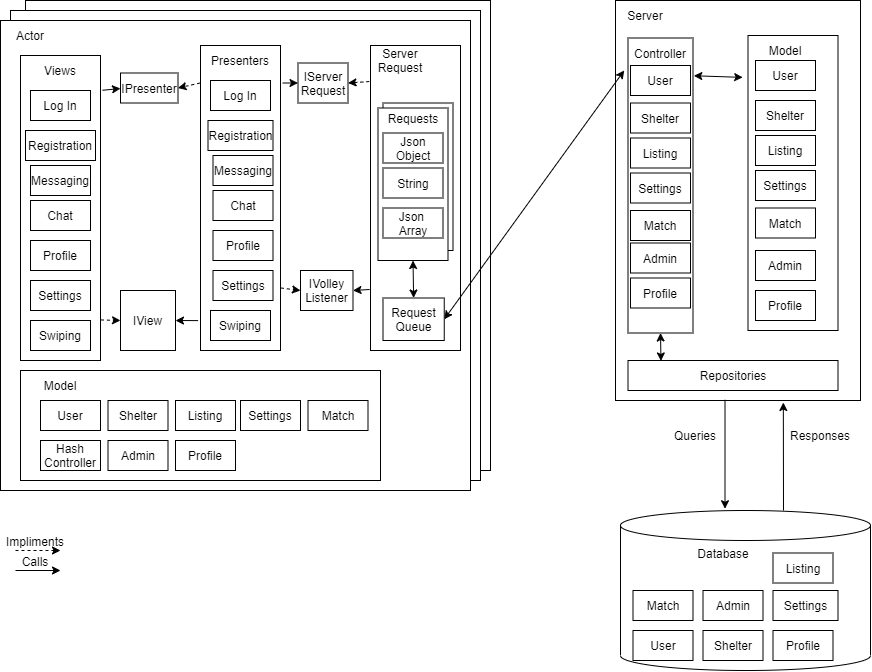

The diagram above was exported from draw.io. Its source (the exported page's mxGraphModel, read from the mxfile embedded in the PNG):
<mxGraphModel dx="1483" dy="827" grid="1" gridSize="10" guides="1" tooltips="1" connect="1" arrows="1" fold="1" page="1" pageScale="1" pageWidth="850" pageHeight="1100" math="0" shadow="0">
  <root>
    <mxCell id="0" />
    <mxCell id="1" parent="0" />
    <mxCell id="A5LmULSd8IiZHycJdpRM-1" value="" style="rounded=0;whiteSpace=wrap;html=1;" vertex="1" parent="1">
      <mxGeometry x="25" y="30" width="465" height="470" as="geometry" />
    </mxCell>
    <mxCell id="A5LmULSd8IiZHycJdpRM-3" value="" style="rounded=0;whiteSpace=wrap;html=1;" vertex="1" parent="1">
      <mxGeometry x="10" y="40" width="470" height="470" as="geometry" />
    </mxCell>
    <mxCell id="A5LmULSd8IiZHycJdpRM-4" value="" style="rounded=0;whiteSpace=wrap;html=1;" vertex="1" parent="1">
      <mxGeometry y="50" width="470" height="470" as="geometry" />
    </mxCell>
    <mxCell id="A5LmULSd8IiZHycJdpRM-6" value="Actor" style="text;html=1;strokeColor=none;fillColor=none;align=center;verticalAlign=middle;whiteSpace=wrap;rounded=0;" vertex="1" parent="1">
      <mxGeometry y="50" width="60" height="30" as="geometry" />
    </mxCell>
    <mxCell id="A5LmULSd8IiZHycJdpRM-8" value="" style="rounded=0;whiteSpace=wrap;html=1;" vertex="1" parent="1">
      <mxGeometry x="20" y="85" width="80" height="305" as="geometry" />
    </mxCell>
    <mxCell id="A5LmULSd8IiZHycJdpRM-9" value="Views" style="text;html=1;strokeColor=none;fillColor=none;align=center;verticalAlign=middle;whiteSpace=wrap;rounded=0;" vertex="1" parent="1">
      <mxGeometry x="30" y="85" width="60" height="30" as="geometry" />
    </mxCell>
    <mxCell id="A5LmULSd8IiZHycJdpRM-10" value="Log In" style="rounded=0;whiteSpace=wrap;html=1;" vertex="1" parent="1">
      <mxGeometry x="30" y="120" width="60" height="30" as="geometry" />
    </mxCell>
    <mxCell id="A5LmULSd8IiZHycJdpRM-12" value="Registration" style="rounded=0;whiteSpace=wrap;html=1;" vertex="1" parent="1">
      <mxGeometry x="25" y="160" width="70" height="30" as="geometry" />
    </mxCell>
    <mxCell id="A5LmULSd8IiZHycJdpRM-13" value="Messaging" style="rounded=0;whiteSpace=wrap;html=1;" vertex="1" parent="1">
      <mxGeometry x="30" y="195" width="60" height="30" as="geometry" />
    </mxCell>
    <mxCell id="A5LmULSd8IiZHycJdpRM-14" value="Chat" style="rounded=0;whiteSpace=wrap;html=1;" vertex="1" parent="1">
      <mxGeometry x="30" y="230" width="60" height="30" as="geometry" />
    </mxCell>
    <mxCell id="A5LmULSd8IiZHycJdpRM-15" value="Profile" style="rounded=0;whiteSpace=wrap;html=1;" vertex="1" parent="1">
      <mxGeometry x="30" y="270" width="60" height="30" as="geometry" />
    </mxCell>
    <mxCell id="A5LmULSd8IiZHycJdpRM-16" value="Settings" style="rounded=0;whiteSpace=wrap;html=1;" vertex="1" parent="1">
      <mxGeometry x="30" y="310" width="60" height="30" as="geometry" />
    </mxCell>
    <mxCell id="A5LmULSd8IiZHycJdpRM-17" value="Swiping" style="rounded=0;whiteSpace=wrap;html=1;" vertex="1" parent="1">
      <mxGeometry x="30" y="350" width="60" height="30" as="geometry" />
    </mxCell>
    <mxCell id="A5LmULSd8IiZHycJdpRM-18" value="" style="rounded=0;whiteSpace=wrap;html=1;" vertex="1" parent="1">
      <mxGeometry x="20" y="400" width="360" height="110" as="geometry" />
    </mxCell>
    <mxCell id="A5LmULSd8IiZHycJdpRM-19" value="Model" style="text;html=1;strokeColor=none;fillColor=none;align=center;verticalAlign=middle;whiteSpace=wrap;rounded=0;" vertex="1" parent="1">
      <mxGeometry x="30" y="400" width="60" height="30" as="geometry" />
    </mxCell>
    <mxCell id="A5LmULSd8IiZHycJdpRM-21" value="User" style="rounded=0;whiteSpace=wrap;html=1;" vertex="1" parent="1">
      <mxGeometry x="40" y="430" width="60" height="30" as="geometry" />
    </mxCell>
    <mxCell id="A5LmULSd8IiZHycJdpRM-22" value="Shelter" style="rounded=0;whiteSpace=wrap;html=1;" vertex="1" parent="1">
      <mxGeometry x="107.5" y="430" width="60" height="30" as="geometry" />
    </mxCell>
    <mxCell id="A5LmULSd8IiZHycJdpRM-23" value="Listing" style="rounded=0;whiteSpace=wrap;html=1;" vertex="1" parent="1">
      <mxGeometry x="175" y="430" width="60" height="30" as="geometry" />
    </mxCell>
    <mxCell id="A5LmULSd8IiZHycJdpRM-24" value="Settings" style="rounded=0;whiteSpace=wrap;html=1;" vertex="1" parent="1">
      <mxGeometry x="240" y="430" width="60" height="30" as="geometry" />
    </mxCell>
    <mxCell id="A5LmULSd8IiZHycJdpRM-25" value="Match" style="rounded=0;whiteSpace=wrap;html=1;" vertex="1" parent="1">
      <mxGeometry x="307.5" y="430" width="60" height="30" as="geometry" />
    </mxCell>
    <mxCell id="A5LmULSd8IiZHycJdpRM-26" value="Hash&lt;br&gt;Controller" style="rounded=0;whiteSpace=wrap;html=1;" vertex="1" parent="1">
      <mxGeometry x="40" y="470" width="60" height="30" as="geometry" />
    </mxCell>
    <mxCell id="A5LmULSd8IiZHycJdpRM-27" value="" style="rounded=0;whiteSpace=wrap;html=1;" vertex="1" parent="1">
      <mxGeometry x="200" y="75" width="80" height="305" as="geometry" />
    </mxCell>
    <mxCell id="A5LmULSd8IiZHycJdpRM-28" value="" style="rounded=0;whiteSpace=wrap;html=1;" vertex="1" parent="1">
      <mxGeometry x="370" y="75" width="90" height="305" as="geometry" />
    </mxCell>
    <mxCell id="A5LmULSd8IiZHycJdpRM-30" value="Server Request" style="text;html=1;strokeColor=none;fillColor=none;align=center;verticalAlign=middle;whiteSpace=wrap;rounded=0;" vertex="1" parent="1">
      <mxGeometry x="370" y="75" width="60" height="30" as="geometry" />
    </mxCell>
    <mxCell id="A5LmULSd8IiZHycJdpRM-33" value="Presenters" style="text;html=1;strokeColor=none;fillColor=none;align=center;verticalAlign=middle;whiteSpace=wrap;rounded=0;" vertex="1" parent="1">
      <mxGeometry x="210" y="75" width="60" height="30" as="geometry" />
    </mxCell>
    <mxCell id="A5LmULSd8IiZHycJdpRM-34" value="" style="rounded=0;whiteSpace=wrap;html=1;" vertex="1" parent="1">
      <mxGeometry x="382.5" y="132.5" width="70" height="147.5" as="geometry" />
    </mxCell>
    <mxCell id="A5LmULSd8IiZHycJdpRM-35" value="" style="rounded=0;whiteSpace=wrap;html=1;" vertex="1" parent="1">
      <mxGeometry x="377.5" y="137.5" width="70" height="152.5" as="geometry" />
    </mxCell>
    <mxCell id="A5LmULSd8IiZHycJdpRM-36" value="Requests" style="text;html=1;strokeColor=none;fillColor=none;align=center;verticalAlign=middle;whiteSpace=wrap;rounded=0;" vertex="1" parent="1">
      <mxGeometry x="382.5" y="132.5" width="60" height="30" as="geometry" />
    </mxCell>
    <mxCell id="A5LmULSd8IiZHycJdpRM-37" value="Json Object" style="rounded=0;whiteSpace=wrap;html=1;" vertex="1" parent="1">
      <mxGeometry x="382.5" y="162.5" width="60" height="30" as="geometry" />
    </mxCell>
    <mxCell id="A5LmULSd8IiZHycJdpRM-38" value="String" style="rounded=0;whiteSpace=wrap;html=1;" vertex="1" parent="1">
      <mxGeometry x="382.5" y="197.5" width="60" height="30" as="geometry" />
    </mxCell>
    <mxCell id="A5LmULSd8IiZHycJdpRM-39" value="Json &lt;br&gt;Array" style="rounded=0;whiteSpace=wrap;html=1;" vertex="1" parent="1">
      <mxGeometry x="382.5" y="237.5" width="60" height="30" as="geometry" />
    </mxCell>
    <mxCell id="A5LmULSd8IiZHycJdpRM-41" value="Log In" style="rounded=0;whiteSpace=wrap;html=1;" vertex="1" parent="1">
      <mxGeometry x="210" y="110" width="60" height="30" as="geometry" />
    </mxCell>
    <mxCell id="A5LmULSd8IiZHycJdpRM-42" value="Registration" style="rounded=0;whiteSpace=wrap;html=1;" vertex="1" parent="1">
      <mxGeometry x="207.5" y="150" width="65" height="30" as="geometry" />
    </mxCell>
    <mxCell id="A5LmULSd8IiZHycJdpRM-43" value="Messaging" style="rounded=0;whiteSpace=wrap;html=1;" vertex="1" parent="1">
      <mxGeometry x="212.5" y="185" width="60" height="30" as="geometry" />
    </mxCell>
    <mxCell id="A5LmULSd8IiZHycJdpRM-44" value="Chat" style="rounded=0;whiteSpace=wrap;html=1;" vertex="1" parent="1">
      <mxGeometry x="212.5" y="220" width="60" height="30" as="geometry" />
    </mxCell>
    <mxCell id="A5LmULSd8IiZHycJdpRM-45" value="Profile" style="rounded=0;whiteSpace=wrap;html=1;" vertex="1" parent="1">
      <mxGeometry x="212.5" y="260" width="60" height="30" as="geometry" />
    </mxCell>
    <mxCell id="A5LmULSd8IiZHycJdpRM-46" value="Settings" style="rounded=0;whiteSpace=wrap;html=1;" vertex="1" parent="1">
      <mxGeometry x="212.5" y="300" width="60" height="30" as="geometry" />
    </mxCell>
    <mxCell id="A5LmULSd8IiZHycJdpRM-47" value="Swiping" style="rounded=0;whiteSpace=wrap;html=1;" vertex="1" parent="1">
      <mxGeometry x="210" y="340" width="60" height="30" as="geometry" />
    </mxCell>
    <mxCell id="A5LmULSd8IiZHycJdpRM-60" value="" style="rounded=0;whiteSpace=wrap;html=1;fontColor=#FF6666;" vertex="1" parent="1">
      <mxGeometry x="615" y="30" width="245" height="400" as="geometry" />
    </mxCell>
    <mxCell id="A5LmULSd8IiZHycJdpRM-61" value="" style="shape=cylinder3;whiteSpace=wrap;html=1;boundedLbl=1;backgroundOutline=1;size=15;fontColor=#FF6666;" vertex="1" parent="1">
      <mxGeometry x="620" y="540" width="250" height="160" as="geometry" />
    </mxCell>
    <mxCell id="A5LmULSd8IiZHycJdpRM-62" value="&lt;font color=&quot;#000000&quot;&gt;Database&lt;/font&gt;" style="text;html=1;strokeColor=none;fillColor=none;align=center;verticalAlign=middle;whiteSpace=wrap;rounded=0;fontColor=#FF6666;" vertex="1" parent="1">
      <mxGeometry x="692.5" y="567.5" width="60" height="30" as="geometry" />
    </mxCell>
    <mxCell id="A5LmULSd8IiZHycJdpRM-63" value="" style="endArrow=classic;html=1;rounded=0;fontColor=#000000;strokeColor=#000000;exitX=0.447;exitY=0.998;exitDx=0;exitDy=0;exitPerimeter=0;entryX=0.418;entryY=-0.011;entryDx=0;entryDy=0;entryPerimeter=0;" edge="1" parent="1" source="A5LmULSd8IiZHycJdpRM-60" target="A5LmULSd8IiZHycJdpRM-61">
      <mxGeometry width="50" height="50" relative="1" as="geometry">
        <mxPoint x="460" y="430" as="sourcePoint" />
        <mxPoint x="720" y="510" as="targetPoint" />
      </mxGeometry>
    </mxCell>
    <mxCell id="A5LmULSd8IiZHycJdpRM-64" value="" style="endArrow=none;html=1;rounded=0;fontColor=#000000;strokeColor=#000000;exitX=0.685;exitY=1.005;exitDx=0;exitDy=0;exitPerimeter=0;startArrow=classic;startFill=1;endFill=0;" edge="1" parent="1" source="A5LmULSd8IiZHycJdpRM-60">
      <mxGeometry width="50" height="50" relative="1" as="geometry">
        <mxPoint x="680" y="400" as="sourcePoint" />
        <mxPoint x="783" y="540" as="targetPoint" />
      </mxGeometry>
    </mxCell>
    <mxCell id="A5LmULSd8IiZHycJdpRM-65" value="Queries" style="text;html=1;strokeColor=none;fillColor=none;align=center;verticalAlign=middle;whiteSpace=wrap;rounded=0;fontColor=#000000;" vertex="1" parent="1">
      <mxGeometry x="665" y="450" width="60" height="30" as="geometry" />
    </mxCell>
    <mxCell id="A5LmULSd8IiZHycJdpRM-66" value="Responses" style="text;html=1;strokeColor=none;fillColor=none;align=center;verticalAlign=middle;whiteSpace=wrap;rounded=0;fontColor=#000000;" vertex="1" parent="1">
      <mxGeometry x="790" y="450" width="60" height="30" as="geometry" />
    </mxCell>
    <mxCell id="A5LmULSd8IiZHycJdpRM-67" value="Server" style="text;html=1;strokeColor=none;fillColor=none;align=center;verticalAlign=middle;whiteSpace=wrap;rounded=0;fontColor=#000000;" vertex="1" parent="1">
      <mxGeometry x="615" y="30" width="60" height="30" as="geometry" />
    </mxCell>
    <mxCell id="A5LmULSd8IiZHycJdpRM-71" value="User" style="rounded=0;whiteSpace=wrap;html=1;" vertex="1" parent="1">
      <mxGeometry x="632.5" y="660" width="60" height="30" as="geometry" />
    </mxCell>
    <mxCell id="A5LmULSd8IiZHycJdpRM-72" value="Shelter" style="rounded=0;whiteSpace=wrap;html=1;" vertex="1" parent="1">
      <mxGeometry x="702.5" y="660" width="60" height="30" as="geometry" />
    </mxCell>
    <mxCell id="A5LmULSd8IiZHycJdpRM-73" value="Listing" style="rounded=0;whiteSpace=wrap;html=1;" vertex="1" parent="1">
      <mxGeometry x="772.5" y="582.5" width="60" height="30" as="geometry" />
    </mxCell>
    <mxCell id="A5LmULSd8IiZHycJdpRM-74" value="Settings" style="rounded=0;whiteSpace=wrap;html=1;" vertex="1" parent="1">
      <mxGeometry x="772.5" y="620" width="65" height="30" as="geometry" />
    </mxCell>
    <mxCell id="A5LmULSd8IiZHycJdpRM-75" value="Match" style="rounded=0;whiteSpace=wrap;html=1;" vertex="1" parent="1">
      <mxGeometry x="632.5" y="620" width="60" height="30" as="geometry" />
    </mxCell>
    <mxCell id="A5LmULSd8IiZHycJdpRM-76" value="Admin" style="rounded=0;whiteSpace=wrap;html=1;" vertex="1" parent="1">
      <mxGeometry x="107.5" y="470" width="60" height="30" as="geometry" />
    </mxCell>
    <mxCell id="A5LmULSd8IiZHycJdpRM-77" value="Admin" style="rounded=0;whiteSpace=wrap;html=1;" vertex="1" parent="1">
      <mxGeometry x="702.5" y="620" width="60" height="30" as="geometry" />
    </mxCell>
    <mxCell id="A5LmULSd8IiZHycJdpRM-78" value="Profile" style="rounded=0;whiteSpace=wrap;html=1;" vertex="1" parent="1">
      <mxGeometry x="175" y="470" width="60" height="30" as="geometry" />
    </mxCell>
    <mxCell id="A5LmULSd8IiZHycJdpRM-79" value="Profile" style="rounded=0;whiteSpace=wrap;html=1;" vertex="1" parent="1">
      <mxGeometry x="772.5" y="660" width="60" height="30" as="geometry" />
    </mxCell>
    <mxCell id="A5LmULSd8IiZHycJdpRM-97" value="" style="rounded=0;whiteSpace=wrap;html=1;fontColor=#FF6666;" vertex="1" parent="1">
      <mxGeometry x="627.5" y="67.5" width="65" height="295" as="geometry" />
    </mxCell>
    <mxCell id="A5LmULSd8IiZHycJdpRM-99" value="&lt;font color=&quot;#000000&quot;&gt;IView&lt;/font&gt;" style="rounded=0;whiteSpace=wrap;html=1;fontColor=#FF6666;" vertex="1" parent="1">
      <mxGeometry x="120" y="320" width="55" height="60" as="geometry" />
    </mxCell>
    <mxCell id="A5LmULSd8IiZHycJdpRM-100" value="" style="endArrow=classic;dashed=1;html=1;rounded=0;fontColor=#000000;strokeColor=#000000;exitX=1.005;exitY=0.867;exitDx=0;exitDy=0;exitPerimeter=0;entryX=0;entryY=0.5;entryDx=0;entryDy=0;endFill=1;" edge="1" parent="1" source="A5LmULSd8IiZHycJdpRM-8" target="A5LmULSd8IiZHycJdpRM-99">
      <mxGeometry width="50" height="50" relative="1" as="geometry">
        <mxPoint x="460" y="310" as="sourcePoint" />
        <mxPoint x="510" y="260" as="targetPoint" />
      </mxGeometry>
    </mxCell>
    <mxCell id="A5LmULSd8IiZHycJdpRM-105" value="" style="endArrow=classic;html=1;rounded=0;fontColor=#000000;strokeColor=#000000;entryX=1;entryY=0.5;entryDx=0;entryDy=0;exitX=-0.03;exitY=0.902;exitDx=0;exitDy=0;exitPerimeter=0;" edge="1" parent="1" source="A5LmULSd8IiZHycJdpRM-27" target="A5LmULSd8IiZHycJdpRM-99">
      <mxGeometry width="50" height="50" relative="1" as="geometry">
        <mxPoint x="460" y="310" as="sourcePoint" />
        <mxPoint x="510" y="260" as="targetPoint" />
      </mxGeometry>
    </mxCell>
    <mxCell id="A5LmULSd8IiZHycJdpRM-109" value="IPresenter" style="rounded=0;whiteSpace=wrap;html=1;fontColor=#000000;" vertex="1" parent="1">
      <mxGeometry x="120" y="102.5" width="57.5" height="30" as="geometry" />
    </mxCell>
    <mxCell id="A5LmULSd8IiZHycJdpRM-114" value="" style="endArrow=classic;html=1;rounded=0;fontColor=#000000;strokeColor=#000000;exitX=1.025;exitY=0.114;exitDx=0;exitDy=0;endFill=1;exitPerimeter=0;" edge="1" parent="1" source="A5LmULSd8IiZHycJdpRM-8">
      <mxGeometry width="50" height="50" relative="1" as="geometry">
        <mxPoint x="460" y="180" as="sourcePoint" />
        <mxPoint x="120" y="118" as="targetPoint" />
      </mxGeometry>
    </mxCell>
    <mxCell id="A5LmULSd8IiZHycJdpRM-115" value="" style="endArrow=classic;html=1;rounded=0;fontColor=#000000;strokeColor=#000000;entryX=1;entryY=0.5;entryDx=0;entryDy=0;exitX=-0.005;exitY=0.123;exitDx=0;exitDy=0;exitPerimeter=0;dashed=1;" edge="1" parent="1" source="A5LmULSd8IiZHycJdpRM-27" target="A5LmULSd8IiZHycJdpRM-109">
      <mxGeometry width="50" height="50" relative="1" as="geometry">
        <mxPoint x="460" y="180" as="sourcePoint" />
        <mxPoint x="510" y="130" as="targetPoint" />
      </mxGeometry>
    </mxCell>
    <mxCell id="A5LmULSd8IiZHycJdpRM-122" value="" style="endArrow=classic;dashed=1;html=1;rounded=0;fontColor=#000000;strokeColor=#000000;endFill=1;" edge="1" parent="1">
      <mxGeometry width="50" height="50" relative="1" as="geometry">
        <mxPoint x="15" y="580" as="sourcePoint" />
        <mxPoint x="60" y="580" as="targetPoint" />
      </mxGeometry>
    </mxCell>
    <mxCell id="A5LmULSd8IiZHycJdpRM-123" value="" style="endArrow=classic;html=1;rounded=0;fontColor=#000000;strokeColor=#000000;" edge="1" parent="1">
      <mxGeometry width="50" height="50" relative="1" as="geometry">
        <mxPoint x="15" y="600" as="sourcePoint" />
        <mxPoint x="60" y="600" as="targetPoint" />
      </mxGeometry>
    </mxCell>
    <mxCell id="A5LmULSd8IiZHycJdpRM-126" value="Impliments" style="text;html=1;strokeColor=none;fillColor=none;align=center;verticalAlign=middle;whiteSpace=wrap;rounded=0;fontColor=#000000;" vertex="1" parent="1">
      <mxGeometry x="20" y="570" width="30" height="2.5" as="geometry" />
    </mxCell>
    <mxCell id="A5LmULSd8IiZHycJdpRM-127" value="Calls" style="text;html=1;strokeColor=none;fillColor=none;align=center;verticalAlign=middle;whiteSpace=wrap;rounded=0;fontColor=#000000;" vertex="1" parent="1">
      <mxGeometry x="20" y="590" width="30" height="2.5" as="geometry" />
    </mxCell>
    <mxCell id="A5LmULSd8IiZHycJdpRM-128" value="IServer&lt;br&gt;Request" style="rounded=0;whiteSpace=wrap;html=1;fontColor=#000000;" vertex="1" parent="1">
      <mxGeometry x="297.5" y="92.5" width="50" height="40" as="geometry" />
    </mxCell>
    <mxCell id="A5LmULSd8IiZHycJdpRM-129" value="" style="endArrow=none;dashed=1;html=1;rounded=0;fontColor=#000000;strokeColor=#000000;exitX=1;exitY=0.5;exitDx=0;exitDy=0;entryX=-0.004;entryY=0.118;entryDx=0;entryDy=0;entryPerimeter=0;startArrow=classic;startFill=1;" edge="1" parent="1" source="A5LmULSd8IiZHycJdpRM-128" target="A5LmULSd8IiZHycJdpRM-28">
      <mxGeometry width="50" height="50" relative="1" as="geometry">
        <mxPoint x="460" y="290" as="sourcePoint" />
        <mxPoint x="510" y="240" as="targetPoint" />
      </mxGeometry>
    </mxCell>
    <mxCell id="A5LmULSd8IiZHycJdpRM-131" value="" style="endArrow=classic;html=1;rounded=0;fontColor=#000000;strokeColor=#000000;exitX=1.025;exitY=0.123;exitDx=0;exitDy=0;exitPerimeter=0;entryX=0;entryY=0.5;entryDx=0;entryDy=0;" edge="1" parent="1" source="A5LmULSd8IiZHycJdpRM-27" target="A5LmULSd8IiZHycJdpRM-128">
      <mxGeometry width="50" height="50" relative="1" as="geometry">
        <mxPoint x="460" y="290" as="sourcePoint" />
        <mxPoint x="510" y="240" as="targetPoint" />
      </mxGeometry>
    </mxCell>
    <mxCell id="A5LmULSd8IiZHycJdpRM-132" value="IVolley&lt;br&gt;Listener" style="rounded=0;whiteSpace=wrap;html=1;fontColor=#000000;" vertex="1" parent="1">
      <mxGeometry x="300" y="300" width="52.5" height="40" as="geometry" />
    </mxCell>
    <mxCell id="A5LmULSd8IiZHycJdpRM-133" value="" style="endArrow=none;html=1;rounded=0;fontColor=#000000;strokeColor=#000000;exitX=1;exitY=0.5;exitDx=0;exitDy=0;entryX=-0.009;entryY=0.8;entryDx=0;entryDy=0;entryPerimeter=0;startArrow=classic;startFill=1;endFill=0;" edge="1" parent="1" source="A5LmULSd8IiZHycJdpRM-132" target="A5LmULSd8IiZHycJdpRM-28">
      <mxGeometry width="50" height="50" relative="1" as="geometry">
        <mxPoint x="460" y="280" as="sourcePoint" />
        <mxPoint x="510" y="230" as="targetPoint" />
      </mxGeometry>
    </mxCell>
    <mxCell id="A5LmULSd8IiZHycJdpRM-135" value="" style="endArrow=classic;dashed=1;html=1;rounded=0;fontColor=#000000;strokeColor=#000000;exitX=1.005;exitY=0.795;exitDx=0;exitDy=0;exitPerimeter=0;entryX=0;entryY=0.5;entryDx=0;entryDy=0;endFill=1;" edge="1" parent="1" source="A5LmULSd8IiZHycJdpRM-27" target="A5LmULSd8IiZHycJdpRM-132">
      <mxGeometry width="50" height="50" relative="1" as="geometry">
        <mxPoint x="460" y="280" as="sourcePoint" />
        <mxPoint x="510" y="230" as="targetPoint" />
      </mxGeometry>
    </mxCell>
    <mxCell id="A5LmULSd8IiZHycJdpRM-136" value="Controller" style="text;html=1;strokeColor=none;fillColor=none;align=center;verticalAlign=middle;whiteSpace=wrap;rounded=0;fontColor=#000000;" vertex="1" parent="1">
      <mxGeometry x="630" y="67.5" width="60" height="30" as="geometry" />
    </mxCell>
    <mxCell id="A5LmULSd8IiZHycJdpRM-137" value="Repositories" style="rounded=0;whiteSpace=wrap;html=1;fontColor=#000000;" vertex="1" parent="1">
      <mxGeometry x="627.5" y="390" width="210" height="30" as="geometry" />
    </mxCell>
    <mxCell id="A5LmULSd8IiZHycJdpRM-138" value="" style="rounded=0;whiteSpace=wrap;html=1;fontColor=#000000;" vertex="1" parent="1">
      <mxGeometry x="747.5" y="65" width="90" height="295" as="geometry" />
    </mxCell>
    <mxCell id="A5LmULSd8IiZHycJdpRM-139" value="" style="endArrow=classic;html=1;rounded=0;fontColor=#000000;strokeColor=#000000;exitX=0.5;exitY=1;exitDx=0;exitDy=0;entryX=0.157;entryY=0.015;entryDx=0;entryDy=0;entryPerimeter=0;startArrow=classic;startFill=1;" edge="1" parent="1" source="A5LmULSd8IiZHycJdpRM-97" target="A5LmULSd8IiZHycJdpRM-137">
      <mxGeometry width="50" height="50" relative="1" as="geometry">
        <mxPoint x="460" y="280" as="sourcePoint" />
        <mxPoint x="660" y="380" as="targetPoint" />
      </mxGeometry>
    </mxCell>
    <mxCell id="A5LmULSd8IiZHycJdpRM-141" value="" style="endArrow=classic;html=1;rounded=0;fontColor=#000000;strokeColor=#000000;entryX=-0.059;entryY=0.142;entryDx=0;entryDy=0;entryPerimeter=0;exitX=1.012;exitY=0.128;exitDx=0;exitDy=0;exitPerimeter=0;startArrow=classic;startFill=1;" edge="1" parent="1" source="A5LmULSd8IiZHycJdpRM-97" target="A5LmULSd8IiZHycJdpRM-138">
      <mxGeometry width="50" height="50" relative="1" as="geometry">
        <mxPoint x="690" y="97" as="sourcePoint" />
        <mxPoint x="510" y="230" as="targetPoint" />
      </mxGeometry>
    </mxCell>
    <mxCell id="A5LmULSd8IiZHycJdpRM-142" value="Model" style="text;html=1;strokeColor=none;fillColor=none;align=center;verticalAlign=middle;whiteSpace=wrap;rounded=0;" vertex="1" parent="1">
      <mxGeometry x="755" y="65" width="60" height="30" as="geometry" />
    </mxCell>
    <mxCell id="A5LmULSd8IiZHycJdpRM-143" value="User" style="rounded=0;whiteSpace=wrap;html=1;" vertex="1" parent="1">
      <mxGeometry x="755" y="90" width="60" height="30" as="geometry" />
    </mxCell>
    <mxCell id="A5LmULSd8IiZHycJdpRM-144" value="Shelter" style="rounded=0;whiteSpace=wrap;html=1;" vertex="1" parent="1">
      <mxGeometry x="755" y="130" width="60" height="30" as="geometry" />
    </mxCell>
    <mxCell id="A5LmULSd8IiZHycJdpRM-145" value="Listing" style="rounded=0;whiteSpace=wrap;html=1;" vertex="1" parent="1">
      <mxGeometry x="755" y="165" width="60" height="30" as="geometry" />
    </mxCell>
    <mxCell id="A5LmULSd8IiZHycJdpRM-146" value="Settings" style="rounded=0;whiteSpace=wrap;html=1;" vertex="1" parent="1">
      <mxGeometry x="755" y="200" width="60" height="30" as="geometry" />
    </mxCell>
    <mxCell id="A5LmULSd8IiZHycJdpRM-147" value="Match" style="rounded=0;whiteSpace=wrap;html=1;" vertex="1" parent="1">
      <mxGeometry x="755" y="237.5" width="60" height="30" as="geometry" />
    </mxCell>
    <mxCell id="A5LmULSd8IiZHycJdpRM-148" value="Admin" style="rounded=0;whiteSpace=wrap;html=1;" vertex="1" parent="1">
      <mxGeometry x="755" y="280" width="60" height="30" as="geometry" />
    </mxCell>
    <mxCell id="A5LmULSd8IiZHycJdpRM-149" value="Profile" style="rounded=0;whiteSpace=wrap;html=1;" vertex="1" parent="1">
      <mxGeometry x="755" y="320" width="60" height="30" as="geometry" />
    </mxCell>
    <mxCell id="A5LmULSd8IiZHycJdpRM-150" value="" style="endArrow=classic;html=1;rounded=0;fontColor=#000000;strokeColor=#000000;entryX=-0.058;entryY=0.11;entryDx=0;entryDy=0;entryPerimeter=0;exitX=1;exitY=0.5;exitDx=0;exitDy=0;startArrow=classic;startFill=1;" edge="1" parent="1" source="A5LmULSd8IiZHycJdpRM-160" target="A5LmULSd8IiZHycJdpRM-97">
      <mxGeometry width="50" height="50" relative="1" as="geometry">
        <mxPoint x="460" y="280" as="sourcePoint" />
        <mxPoint x="510" y="230" as="targetPoint" />
      </mxGeometry>
    </mxCell>
    <mxCell id="A5LmULSd8IiZHycJdpRM-153" value="User" style="rounded=0;whiteSpace=wrap;html=1;" vertex="1" parent="1">
      <mxGeometry x="630" y="95" width="60" height="30" as="geometry" />
    </mxCell>
    <mxCell id="A5LmULSd8IiZHycJdpRM-154" value="Shelter" style="rounded=0;whiteSpace=wrap;html=1;" vertex="1" parent="1">
      <mxGeometry x="630" y="132.5" width="60" height="30" as="geometry" />
    </mxCell>
    <mxCell id="A5LmULSd8IiZHycJdpRM-155" value="Listing" style="rounded=0;whiteSpace=wrap;html=1;" vertex="1" parent="1">
      <mxGeometry x="630" y="167.5" width="60" height="30" as="geometry" />
    </mxCell>
    <mxCell id="A5LmULSd8IiZHycJdpRM-156" value="Settings" style="rounded=0;whiteSpace=wrap;html=1;" vertex="1" parent="1">
      <mxGeometry x="630" y="202.5" width="60" height="30" as="geometry" />
    </mxCell>
    <mxCell id="A5LmULSd8IiZHycJdpRM-157" value="Match" style="rounded=0;whiteSpace=wrap;html=1;" vertex="1" parent="1">
      <mxGeometry x="630" y="240" width="60" height="30" as="geometry" />
    </mxCell>
    <mxCell id="A5LmULSd8IiZHycJdpRM-158" value="Admin" style="rounded=0;whiteSpace=wrap;html=1;" vertex="1" parent="1">
      <mxGeometry x="630" y="272.5" width="60" height="30" as="geometry" />
    </mxCell>
    <mxCell id="A5LmULSd8IiZHycJdpRM-159" value="Profile" style="rounded=0;whiteSpace=wrap;html=1;" vertex="1" parent="1">
      <mxGeometry x="630" y="307.5" width="60" height="30" as="geometry" />
    </mxCell>
    <mxCell id="A5LmULSd8IiZHycJdpRM-160" value="Request&lt;br&gt;Queue" style="rounded=0;whiteSpace=wrap;html=1;fontColor=#000000;" vertex="1" parent="1">
      <mxGeometry x="382.5" y="327.5" width="61.25" height="42.5" as="geometry" />
    </mxCell>
    <mxCell id="A5LmULSd8IiZHycJdpRM-162" value="" style="endArrow=classic;startArrow=classic;html=1;rounded=0;fontColor=#000000;strokeColor=#000000;entryX=0.5;entryY=0;entryDx=0;entryDy=0;exitX=0.5;exitY=1;exitDx=0;exitDy=0;" edge="1" parent="1" source="A5LmULSd8IiZHycJdpRM-35" target="A5LmULSd8IiZHycJdpRM-160">
      <mxGeometry width="50" height="50" relative="1" as="geometry">
        <mxPoint x="160" y="290" as="sourcePoint" />
        <mxPoint x="210" y="240" as="targetPoint" />
      </mxGeometry>
    </mxCell>
  </root>
</mxGraphModel>